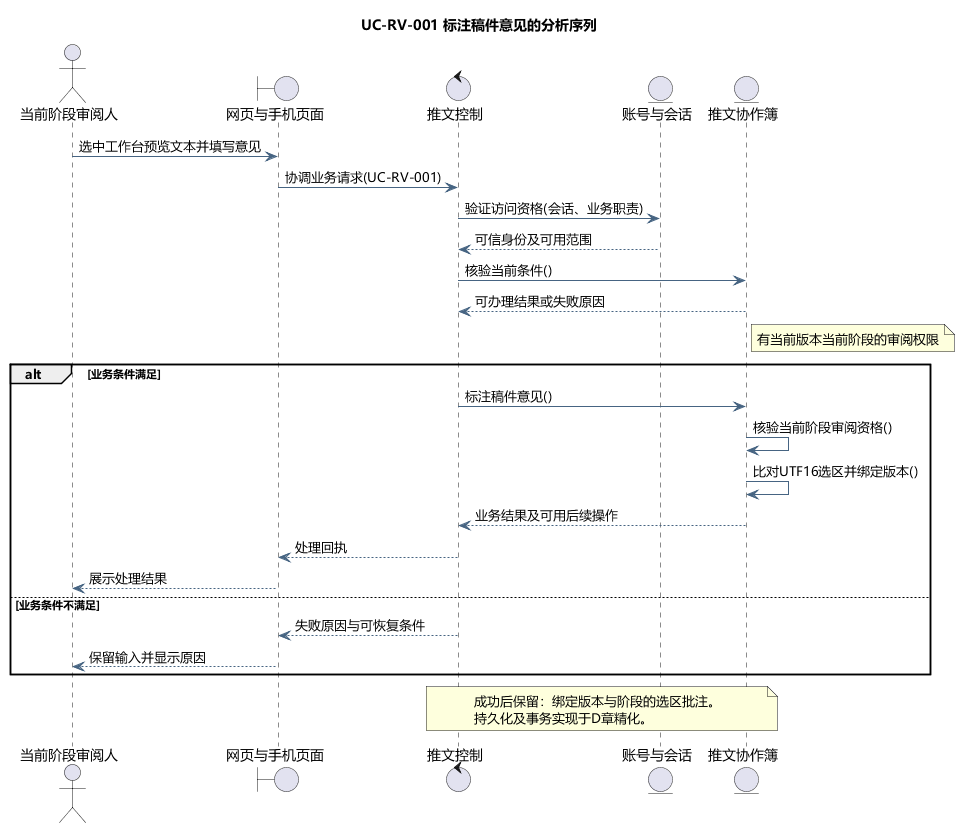

The diagram above was rendered by PlantUML. Its source (embedded in the PNG):
@startuml
skinparam defaultFontName Microsoft YaHei
skinparam shadowing false
skinparam backgroundColor #FFFFFF
skinparam ArrowColor #466482
skinparam classAttributeIconSize 0
hide empty members
title UC-RV-001 标注稿件意见的分析序列
actor "当前阶段审阅人" as actor
boundary "网页与手机页面" as page
control "推文控制" as ctl
entity "账号与会话" as identity
entity "推文协作簿" as model
actor -> page : 选中工作台预览文本并填写意见
page -> ctl : 协调业务请求(UC-RV-001)
ctl -> identity : 验证访问资格(会话、业务职责)
identity --> ctl : 可信身份及可用范围
ctl -> model : 核验当前条件()
model --> ctl : 可办理结果或失败原因
note right of model
有当前版本当前阶段的审阅权限
end note
alt 业务条件满足
ctl -> model : 标注稿件意见()
model -> model : 核验当前阶段审阅资格()
model -> model : 比对UTF16选区并绑定版本()
model --> ctl : 业务结果及可用后续操作
ctl --> page : 处理回执
page --> actor : 展示处理结果
else 业务条件不满足
ctl --> page : 失败原因与可恢复条件
page --> actor : 保留输入并显示原因
end
note over ctl,model
成功后保留：绑定版本与阶段的选区批注。
持久化及事务实现于D章精化。
end note

@enduml